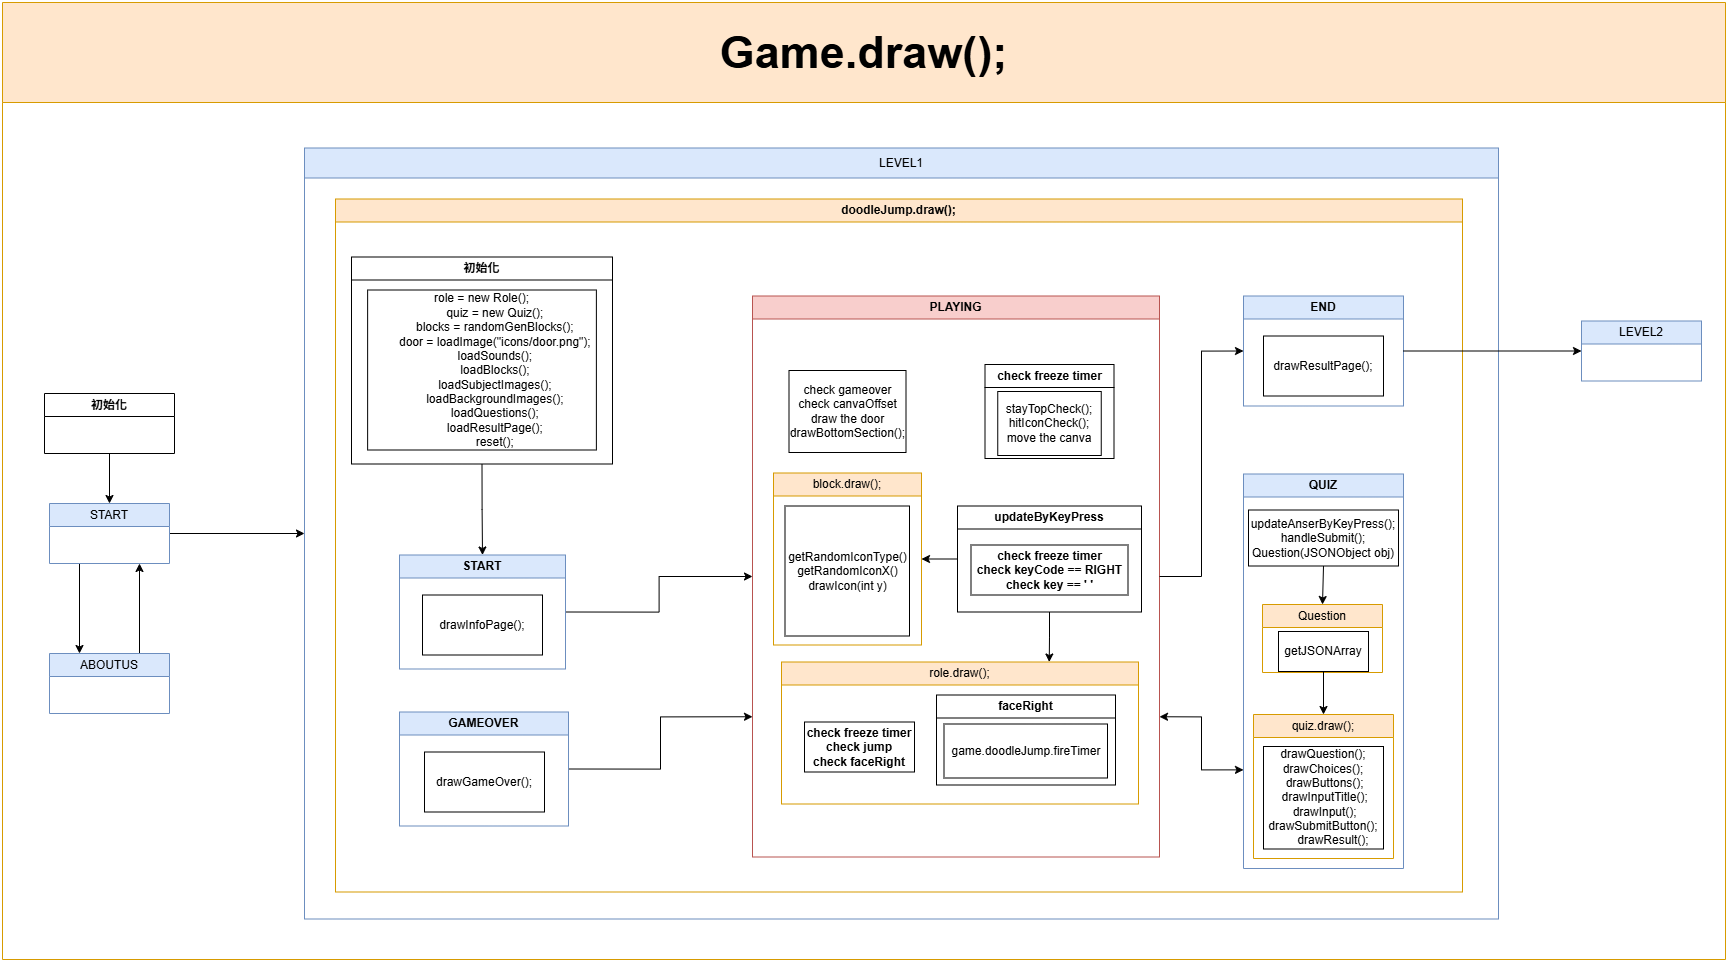

The diagram above was exported from draw.io. Its source (the exported page's mxGraphModel, read from the mxfile embedded in the PNG):
<mxGraphModel dx="1209" dy="1168" grid="0" gridSize="10" guides="1" tooltips="1" connect="1" arrows="1" fold="1" page="1" pageScale="1" pageWidth="827" pageHeight="1169" math="0" shadow="0">
  <root>
    <mxCell id="0" />
    <mxCell id="1" parent="0" />
    <mxCell id="VDZzqtf6pBX9vTgafcBY-35" value="&lt;font style=&quot;font-size: 45px;&quot;&gt;Game.draw();&lt;/font&gt;" style="swimlane;whiteSpace=wrap;html=1;startSize=100;fontSize=20;fillColor=#ffe6cc;strokeColor=#d79b00;" parent="1" vertex="1">
      <mxGeometry x="840" y="20" width="1723" height="957" as="geometry">
        <mxRectangle x="840" y="20" width="200" height="100" as="alternateBounds" />
      </mxGeometry>
    </mxCell>
    <mxCell id="VDZzqtf6pBX9vTgafcBY-46" style="edgeStyle=orthogonalEdgeStyle;rounded=0;orthogonalLoop=1;jettySize=auto;html=1;exitX=1;exitY=0.5;exitDx=0;exitDy=0;entryX=0;entryY=0.5;entryDx=0;entryDy=0;" parent="VDZzqtf6pBX9vTgafcBY-35" edge="1">
      <mxGeometry relative="1" as="geometry">
        <mxPoint x="160" y="260" as="sourcePoint" />
      </mxGeometry>
    </mxCell>
    <mxCell id="VDZzqtf6pBX9vTgafcBY-71" style="edgeStyle=orthogonalEdgeStyle;rounded=0;orthogonalLoop=1;jettySize=auto;html=1;exitX=0.25;exitY=1;exitDx=0;exitDy=0;entryX=0.25;entryY=0;entryDx=0;entryDy=0;" parent="VDZzqtf6pBX9vTgafcBY-35" source="VDZzqtf6pBX9vTgafcBY-51" target="VDZzqtf6pBX9vTgafcBY-64" edge="1">
      <mxGeometry relative="1" as="geometry" />
    </mxCell>
    <mxCell id="8nxNPM4JtghR5XvehcW0-9" style="edgeStyle=orthogonalEdgeStyle;rounded=0;orthogonalLoop=1;jettySize=auto;html=1;exitX=1;exitY=0.5;exitDx=0;exitDy=0;entryX=0;entryY=0.5;entryDx=0;entryDy=0;" edge="1" parent="VDZzqtf6pBX9vTgafcBY-35" source="VDZzqtf6pBX9vTgafcBY-51" target="VDZzqtf6pBX9vTgafcBY-66">
      <mxGeometry relative="1" as="geometry" />
    </mxCell>
    <mxCell id="VDZzqtf6pBX9vTgafcBY-51" value="&lt;span style=&quot;font-weight: 400;&quot;&gt;START&lt;/span&gt;" style="swimlane;whiteSpace=wrap;html=1;fillColor=#dae8fc;strokeColor=#6c8ebf;" parent="VDZzqtf6pBX9vTgafcBY-35" vertex="1" collapsed="1">
      <mxGeometry x="47" y="501" width="120" height="60" as="geometry">
        <mxRectangle x="140" y="260" width="180" height="160" as="alternateBounds" />
      </mxGeometry>
    </mxCell>
    <mxCell id="VDZzqtf6pBX9vTgafcBY-53" value="drawStartPage();" style="rounded=0;whiteSpace=wrap;html=1;" parent="VDZzqtf6pBX9vTgafcBY-51" vertex="1">
      <mxGeometry x="25" y="60" width="130" height="60" as="geometry" />
    </mxCell>
    <mxCell id="VDZzqtf6pBX9vTgafcBY-72" style="edgeStyle=orthogonalEdgeStyle;rounded=0;orthogonalLoop=1;jettySize=auto;html=1;exitX=0.75;exitY=0;exitDx=0;exitDy=0;entryX=0.75;entryY=1;entryDx=0;entryDy=0;" parent="VDZzqtf6pBX9vTgafcBY-35" source="VDZzqtf6pBX9vTgafcBY-64" target="VDZzqtf6pBX9vTgafcBY-51" edge="1">
      <mxGeometry relative="1" as="geometry" />
    </mxCell>
    <mxCell id="VDZzqtf6pBX9vTgafcBY-64" value="&lt;span style=&quot;font-weight: 400;&quot;&gt;ABOUTUS&lt;/span&gt;" style="swimlane;whiteSpace=wrap;html=1;fillColor=#dae8fc;strokeColor=#6c8ebf;" parent="VDZzqtf6pBX9vTgafcBY-35" vertex="1" collapsed="1">
      <mxGeometry x="47" y="651" width="120" height="60" as="geometry">
        <mxRectangle x="140" y="410" width="180" height="160" as="alternateBounds" />
      </mxGeometry>
    </mxCell>
    <mxCell id="VDZzqtf6pBX9vTgafcBY-65" value="drawAboutUS();" style="rounded=0;whiteSpace=wrap;html=1;" parent="VDZzqtf6pBX9vTgafcBY-64" vertex="1">
      <mxGeometry x="25" y="60" width="130" height="60" as="geometry" />
    </mxCell>
    <mxCell id="VDZzqtf6pBX9vTgafcBY-66" value="&lt;span style=&quot;font-weight: 400;&quot;&gt;LEVEL1&lt;/span&gt;" style="swimlane;whiteSpace=wrap;html=1;startSize=30;fillColor=#dae8fc;strokeColor=#6c8ebf;" parent="VDZzqtf6pBX9vTgafcBY-35" vertex="1">
      <mxGeometry x="302" y="145.5" width="1194" height="771" as="geometry">
        <mxRectangle x="360" y="116" width="120" height="60" as="alternateBounds" />
      </mxGeometry>
    </mxCell>
    <mxCell id="VDZzqtf6pBX9vTgafcBY-86" value="doodleJump.draw();" style="swimlane;whiteSpace=wrap;html=1;startSize=23;fillColor=#ffe6cc;strokeColor=#d79b00;" parent="VDZzqtf6pBX9vTgafcBY-66" vertex="1">
      <mxGeometry x="31" y="51" width="1127" height="693" as="geometry">
        <mxRectangle x="16" y="44" width="130" height="60" as="alternateBounds" />
      </mxGeometry>
    </mxCell>
    <mxCell id="8nxNPM4JtghR5XvehcW0-33" style="edgeStyle=orthogonalEdgeStyle;rounded=0;orthogonalLoop=1;jettySize=auto;html=1;exitX=1;exitY=0.5;exitDx=0;exitDy=0;entryX=0;entryY=0.5;entryDx=0;entryDy=0;" edge="1" parent="VDZzqtf6pBX9vTgafcBY-86" source="VDZzqtf6pBX9vTgafcBY-70" target="VDZzqtf6pBX9vTgafcBY-74">
      <mxGeometry relative="1" as="geometry" />
    </mxCell>
    <mxCell id="VDZzqtf6pBX9vTgafcBY-70" value="START" style="swimlane;whiteSpace=wrap;html=1;startSize=23;fillColor=#dae8fc;strokeColor=#6c8ebf;" parent="VDZzqtf6pBX9vTgafcBY-86" vertex="1">
      <mxGeometry x="64" y="356" width="166" height="114" as="geometry">
        <mxRectangle x="44" y="186" width="130" height="60" as="alternateBounds" />
      </mxGeometry>
    </mxCell>
    <mxCell id="VDZzqtf6pBX9vTgafcBY-93" value="drawInfoPage();" style="whiteSpace=wrap;html=1;" parent="VDZzqtf6pBX9vTgafcBY-70" vertex="1">
      <mxGeometry x="23" y="40" width="120" height="60" as="geometry" />
    </mxCell>
    <mxCell id="8nxNPM4JtghR5XvehcW0-52" style="edgeStyle=orthogonalEdgeStyle;rounded=0;orthogonalLoop=1;jettySize=auto;html=1;exitX=1;exitY=0.5;exitDx=0;exitDy=0;entryX=0;entryY=0.75;entryDx=0;entryDy=0;" edge="1" parent="VDZzqtf6pBX9vTgafcBY-86" source="VDZzqtf6pBX9vTgafcBY-75" target="VDZzqtf6pBX9vTgafcBY-74">
      <mxGeometry relative="1" as="geometry" />
    </mxCell>
    <mxCell id="VDZzqtf6pBX9vTgafcBY-75" value="GAMEOVER" style="swimlane;whiteSpace=wrap;html=1;startSize=23;fillColor=#dae8fc;strokeColor=#6c8ebf;" parent="VDZzqtf6pBX9vTgafcBY-86" vertex="1">
      <mxGeometry x="64" y="513" width="169" height="114" as="geometry">
        <mxRectangle x="274" y="186" width="130" height="60" as="alternateBounds" />
      </mxGeometry>
    </mxCell>
    <mxCell id="VDZzqtf6pBX9vTgafcBY-103" value="drawGameOver();" style="whiteSpace=wrap;html=1;" parent="VDZzqtf6pBX9vTgafcBY-75" vertex="1">
      <mxGeometry x="25" y="40" width="120" height="60" as="geometry" />
    </mxCell>
    <mxCell id="8nxNPM4JtghR5XvehcW0-16" style="edgeStyle=orthogonalEdgeStyle;rounded=0;orthogonalLoop=1;jettySize=auto;html=1;exitX=0.5;exitY=1;exitDx=0;exitDy=0;entryX=0.5;entryY=0;entryDx=0;entryDy=0;" edge="1" parent="VDZzqtf6pBX9vTgafcBY-86" source="VDZzqtf6pBX9vTgafcBY-97" target="VDZzqtf6pBX9vTgafcBY-70">
      <mxGeometry relative="1" as="geometry" />
    </mxCell>
    <mxCell id="VDZzqtf6pBX9vTgafcBY-97" value="初始化" style="swimlane;whiteSpace=wrap;html=1;startSize=23;" parent="VDZzqtf6pBX9vTgafcBY-86" vertex="1">
      <mxGeometry x="16" y="58" width="261" height="207" as="geometry">
        <mxRectangle x="118.5" y="47" width="130" height="60" as="alternateBounds" />
      </mxGeometry>
    </mxCell>
    <mxCell id="VDZzqtf6pBX9vTgafcBY-98" value="&lt;div&gt;role = new Role();&lt;/div&gt;&lt;div&gt;&amp;nbsp; &amp;nbsp; &amp;nbsp; &amp;nbsp; quiz = new Quiz();&lt;/div&gt;&lt;div&gt;&amp;nbsp; &amp;nbsp; &amp;nbsp; &amp;nbsp; blocks = randomGenBlocks();&lt;/div&gt;&lt;div&gt;&amp;nbsp; &amp;nbsp; &amp;nbsp; &amp;nbsp; door = loadImage(&quot;icons/door.png&quot;);&lt;/div&gt;&lt;div&gt;&amp;nbsp; &amp;nbsp; &amp;nbsp; &amp;nbsp; loadSounds();&lt;/div&gt;&lt;div&gt;&amp;nbsp; &amp;nbsp; &amp;nbsp; &amp;nbsp; loadBlocks();&lt;/div&gt;&lt;div&gt;&amp;nbsp; &amp;nbsp; &amp;nbsp; &amp;nbsp; loadSubjectImages();&lt;/div&gt;&lt;div&gt;&amp;nbsp; &amp;nbsp; &amp;nbsp; &amp;nbsp; loadBackgroundImages();&lt;/div&gt;&lt;div&gt;&amp;nbsp; &amp;nbsp; &amp;nbsp; &amp;nbsp; loadQuestions();&lt;/div&gt;&lt;div&gt;&amp;nbsp; &amp;nbsp; &amp;nbsp; &amp;nbsp; loadResultPage();&lt;/div&gt;&lt;div&gt;&amp;nbsp; &amp;nbsp; &amp;nbsp; &amp;nbsp; reset();&lt;/div&gt;" style="whiteSpace=wrap;html=1;" parent="VDZzqtf6pBX9vTgafcBY-97" vertex="1">
      <mxGeometry x="16.13" y="33" width="228.75" height="160" as="geometry" />
    </mxCell>
    <mxCell id="8nxNPM4JtghR5XvehcW0-41" style="edgeStyle=orthogonalEdgeStyle;rounded=0;orthogonalLoop=1;jettySize=auto;html=1;exitX=1;exitY=0.75;exitDx=0;exitDy=0;entryX=0;entryY=0.75;entryDx=0;entryDy=0;startArrow=classic;startFill=1;" edge="1" parent="VDZzqtf6pBX9vTgafcBY-86" source="VDZzqtf6pBX9vTgafcBY-74" target="VDZzqtf6pBX9vTgafcBY-77">
      <mxGeometry relative="1" as="geometry" />
    </mxCell>
    <mxCell id="VDZzqtf6pBX9vTgafcBY-74" value="PLAYING" style="swimlane;whiteSpace=wrap;html=1;startSize=23;fillColor=#f8cecc;strokeColor=#b85450;" parent="VDZzqtf6pBX9vTgafcBY-86" vertex="1">
      <mxGeometry x="417" y="97" width="407" height="561" as="geometry">
        <mxRectangle x="398" y="438" width="130" height="60" as="alternateBounds" />
      </mxGeometry>
    </mxCell>
    <mxCell id="VDZzqtf6pBX9vTgafcBY-134" value="&lt;span style=&quot;background-color: transparent; color: light-dark(rgb(0, 0, 0), rgb(255, 255, 255));&quot;&gt;check freeze timer&lt;/span&gt;" style="swimlane;whiteSpace=wrap;html=1;" parent="VDZzqtf6pBX9vTgafcBY-74" vertex="1">
      <mxGeometry x="232.5" y="68.5" width="129" height="94" as="geometry" />
    </mxCell>
    <mxCell id="VDZzqtf6pBX9vTgafcBY-135" value="&lt;div&gt;stayTopCheck();&lt;/div&gt;&lt;div&gt;hitIconCheck();&lt;/div&gt;&lt;div&gt;move the canva&lt;/div&gt;" style="rounded=0;whiteSpace=wrap;html=1;" parent="VDZzqtf6pBX9vTgafcBY-134" vertex="1">
      <mxGeometry x="12.75" y="27" width="103.5" height="64" as="geometry" />
    </mxCell>
    <mxCell id="VDZzqtf6pBX9vTgafcBY-136" value="&lt;span style=&quot;font-weight: 400;&quot;&gt;block.draw();&lt;/span&gt;" style="swimlane;whiteSpace=wrap;html=1;fillColor=#ffe6cc;strokeColor=#d79b00;" parent="VDZzqtf6pBX9vTgafcBY-74" vertex="1">
      <mxGeometry x="21" y="177" width="148" height="172" as="geometry">
        <mxRectangle x="40" y="390" width="120" height="60" as="alternateBounds" />
      </mxGeometry>
    </mxCell>
    <mxCell id="VDZzqtf6pBX9vTgafcBY-137" value="getRandomIconType()&lt;div&gt;getRandomIconX()&lt;br&gt;drawIcon(int y)&lt;/div&gt;" style="rounded=0;whiteSpace=wrap;html=1;" parent="VDZzqtf6pBX9vTgafcBY-136" vertex="1">
      <mxGeometry x="11.5" y="33" width="124.5" height="130" as="geometry" />
    </mxCell>
    <mxCell id="VDZzqtf6pBX9vTgafcBY-132" value="check gameover&lt;div&gt;check canvaOffset&lt;/div&gt;&lt;div&gt;draw the door&lt;/div&gt;&lt;div&gt;drawBottomSection();&lt;/div&gt;" style="rounded=0;whiteSpace=wrap;html=1;" parent="VDZzqtf6pBX9vTgafcBY-74" vertex="1">
      <mxGeometry x="36.5" y="74.5" width="117" height="82" as="geometry" />
    </mxCell>
    <mxCell id="VDZzqtf6pBX9vTgafcBY-141" value="&lt;span style=&quot;font-weight: 400;&quot;&gt;role.draw();&lt;/span&gt;" style="swimlane;whiteSpace=wrap;html=1;fillColor=#ffe6cc;strokeColor=#d79b00;" parent="VDZzqtf6pBX9vTgafcBY-74" vertex="1">
      <mxGeometry x="29" y="366" width="357" height="142" as="geometry">
        <mxRectangle x="46" y="696" width="120" height="60" as="alternateBounds" />
      </mxGeometry>
    </mxCell>
    <mxCell id="VDZzqtf6pBX9vTgafcBY-142" value="&lt;span style=&quot;font-weight: 700;&quot;&gt;check freeze timer&lt;/span&gt;&lt;div&gt;&lt;span style=&quot;font-weight: 700;&quot;&gt;check jump&lt;/span&gt;&lt;/div&gt;&lt;div&gt;&lt;span style=&quot;font-weight: 700;&quot;&gt;check faceRight&lt;/span&gt;&lt;/div&gt;" style="rounded=0;whiteSpace=wrap;html=1;" parent="VDZzqtf6pBX9vTgafcBY-141" vertex="1">
      <mxGeometry x="23" y="60" width="110" height="50" as="geometry" />
    </mxCell>
    <mxCell id="VDZzqtf6pBX9vTgafcBY-148" value="faceRight" style="swimlane;whiteSpace=wrap;html=1;" parent="VDZzqtf6pBX9vTgafcBY-141" vertex="1">
      <mxGeometry x="155" y="33" width="179" height="90" as="geometry" />
    </mxCell>
    <mxCell id="VDZzqtf6pBX9vTgafcBY-149" value="game.doodleJump.fireTimer" style="rounded=0;whiteSpace=wrap;html=1;" parent="VDZzqtf6pBX9vTgafcBY-148" vertex="1">
      <mxGeometry x="7.5" y="29" width="163.5" height="54" as="geometry" />
    </mxCell>
    <mxCell id="8nxNPM4JtghR5XvehcW0-46" style="edgeStyle=orthogonalEdgeStyle;rounded=0;orthogonalLoop=1;jettySize=auto;html=1;exitX=0.5;exitY=1;exitDx=0;exitDy=0;entryX=0.75;entryY=0;entryDx=0;entryDy=0;" edge="1" parent="VDZzqtf6pBX9vTgafcBY-74" source="8nxNPM4JtghR5XvehcW0-45" target="VDZzqtf6pBX9vTgafcBY-141">
      <mxGeometry relative="1" as="geometry" />
    </mxCell>
    <mxCell id="8nxNPM4JtghR5XvehcW0-51" style="edgeStyle=orthogonalEdgeStyle;rounded=0;orthogonalLoop=1;jettySize=auto;html=1;exitX=0;exitY=0.5;exitDx=0;exitDy=0;entryX=1;entryY=0.5;entryDx=0;entryDy=0;" edge="1" parent="VDZzqtf6pBX9vTgafcBY-74" source="8nxNPM4JtghR5XvehcW0-45" target="VDZzqtf6pBX9vTgafcBY-136">
      <mxGeometry relative="1" as="geometry" />
    </mxCell>
    <mxCell id="8nxNPM4JtghR5XvehcW0-45" value="updateByKeyPress" style="swimlane;whiteSpace=wrap;html=1;" vertex="1" parent="VDZzqtf6pBX9vTgafcBY-74">
      <mxGeometry x="205" y="210" width="184" height="106" as="geometry" />
    </mxCell>
    <mxCell id="8nxNPM4JtghR5XvehcW0-49" value="&lt;span style=&quot;font-weight: 700;&quot;&gt;check freeze timer&lt;/span&gt;&lt;div&gt;&lt;b&gt;check&amp;nbsp;&lt;/b&gt;&lt;span style=&quot;background-color: transparent;&quot;&gt;&lt;b&gt;keyCode == RIGHT&lt;/b&gt;&lt;/span&gt;&lt;/div&gt;&lt;div&gt;&lt;b style=&quot;background-color: transparent; color: light-dark(rgb(0, 0, 0), rgb(255, 255, 255));&quot;&gt;check key == ' '&lt;/b&gt;&lt;/div&gt;" style="rounded=0;whiteSpace=wrap;html=1;" vertex="1" parent="8nxNPM4JtghR5XvehcW0-45">
      <mxGeometry x="13.5" y="39" width="157" height="50" as="geometry" />
    </mxCell>
    <mxCell id="VDZzqtf6pBX9vTgafcBY-77" value="QUIZ" style="swimlane;whiteSpace=wrap;html=1;startSize=23;fillColor=#dae8fc;strokeColor=#6c8ebf;" parent="VDZzqtf6pBX9vTgafcBY-86" vertex="1">
      <mxGeometry x="908" y="275" width="160" height="394.5" as="geometry">
        <mxRectangle x="921" y="526" width="130" height="60" as="alternateBounds" />
      </mxGeometry>
    </mxCell>
    <mxCell id="VDZzqtf6pBX9vTgafcBY-106" value="&lt;span style=&quot;font-weight: 400;&quot;&gt;quiz.draw();&lt;/span&gt;" style="swimlane;whiteSpace=wrap;html=1;startSize=23;fillColor=#ffe6cc;strokeColor=#d79b00;" parent="VDZzqtf6pBX9vTgafcBY-77" vertex="1">
      <mxGeometry x="10" y="240.5" width="140" height="144" as="geometry">
        <mxRectangle x="16" y="250.5" width="130" height="60" as="alternateBounds" />
      </mxGeometry>
    </mxCell>
    <mxCell id="VDZzqtf6pBX9vTgafcBY-139" value="drawQuestion();&lt;div&gt;&lt;div&gt;drawChoices();&lt;/div&gt;&lt;div&gt;&amp;nbsp;drawButtons();&lt;/div&gt;&lt;div&gt;&amp;nbsp;drawInputTitle();&lt;/div&gt;&lt;div&gt;&amp;nbsp;drawInput();&lt;/div&gt;&lt;/div&gt;&lt;div&gt;&lt;div&gt;drawSubmitButton();&lt;/div&gt;&lt;div&gt;&amp;nbsp; &amp;nbsp; &amp;nbsp; drawResult();&lt;/div&gt;&lt;/div&gt;" style="whiteSpace=wrap;html=1;" parent="VDZzqtf6pBX9vTgafcBY-106" vertex="1">
      <mxGeometry x="10" y="32" width="120" height="102.5" as="geometry" />
    </mxCell>
    <mxCell id="8nxNPM4JtghR5XvehcW0-27" style="edgeStyle=orthogonalEdgeStyle;rounded=0;orthogonalLoop=1;jettySize=auto;html=1;exitX=0.5;exitY=1;exitDx=0;exitDy=0;entryX=0.5;entryY=0;entryDx=0;entryDy=0;" edge="1" parent="VDZzqtf6pBX9vTgafcBY-77" source="VDZzqtf6pBX9vTgafcBY-166" target="VDZzqtf6pBX9vTgafcBY-138">
      <mxGeometry relative="1" as="geometry" />
    </mxCell>
    <mxCell id="VDZzqtf6pBX9vTgafcBY-166" value="updateAnserByKeyPress();&lt;div&gt;handleSubmit();&lt;/div&gt;&lt;div&gt;Question(JSONObject obj)&lt;/div&gt;" style="whiteSpace=wrap;html=1;" parent="VDZzqtf6pBX9vTgafcBY-77" vertex="1">
      <mxGeometry x="5" y="36" width="150" height="56" as="geometry" />
    </mxCell>
    <mxCell id="VDZzqtf6pBX9vTgafcBY-138" value="&lt;span style=&quot;font-weight: 400;&quot;&gt;Question&lt;/span&gt;" style="swimlane;whiteSpace=wrap;html=1;startSize=23;fillColor=#ffe6cc;strokeColor=#d79b00;" parent="VDZzqtf6pBX9vTgafcBY-77" vertex="1">
      <mxGeometry x="19" y="130.5" width="120" height="68" as="geometry">
        <mxRectangle x="20" y="121" width="130" height="60" as="alternateBounds" />
      </mxGeometry>
    </mxCell>
    <mxCell id="VDZzqtf6pBX9vTgafcBY-168" value="getJSONArray" style="whiteSpace=wrap;html=1;" parent="VDZzqtf6pBX9vTgafcBY-138" vertex="1">
      <mxGeometry x="16" y="27" width="90" height="40" as="geometry" />
    </mxCell>
    <mxCell id="VDZzqtf6pBX9vTgafcBY-172" style="edgeStyle=orthogonalEdgeStyle;rounded=0;orthogonalLoop=1;jettySize=auto;html=1;exitX=0.5;exitY=1;exitDx=0;exitDy=0;entryX=0.5;entryY=0;entryDx=0;entryDy=0;" parent="VDZzqtf6pBX9vTgafcBY-77" source="VDZzqtf6pBX9vTgafcBY-168" target="VDZzqtf6pBX9vTgafcBY-106" edge="1">
      <mxGeometry relative="1" as="geometry" />
    </mxCell>
    <mxCell id="VDZzqtf6pBX9vTgafcBY-76" value="END" style="swimlane;whiteSpace=wrap;html=1;startSize=23;fillColor=#dae8fc;strokeColor=#6c8ebf;" parent="VDZzqtf6pBX9vTgafcBY-86" vertex="1">
      <mxGeometry x="908" y="97" width="160" height="110" as="geometry">
        <mxRectangle x="921" y="97" width="130" height="60" as="alternateBounds" />
      </mxGeometry>
    </mxCell>
    <mxCell id="VDZzqtf6pBX9vTgafcBY-104" value="drawResultPage();" style="whiteSpace=wrap;html=1;" parent="VDZzqtf6pBX9vTgafcBY-76" vertex="1">
      <mxGeometry x="20" y="40" width="120" height="60" as="geometry" />
    </mxCell>
    <mxCell id="8nxNPM4JtghR5XvehcW0-38" style="edgeStyle=orthogonalEdgeStyle;rounded=0;orthogonalLoop=1;jettySize=auto;html=1;exitX=1;exitY=0.5;exitDx=0;exitDy=0;entryX=0;entryY=0.5;entryDx=0;entryDy=0;" edge="1" parent="VDZzqtf6pBX9vTgafcBY-86" source="VDZzqtf6pBX9vTgafcBY-74" target="VDZzqtf6pBX9vTgafcBY-76">
      <mxGeometry relative="1" as="geometry" />
    </mxCell>
    <mxCell id="VDZzqtf6pBX9vTgafcBY-94" value="初始化" style="swimlane;whiteSpace=wrap;html=1;startSize=23;" parent="VDZzqtf6pBX9vTgafcBY-35" vertex="1" collapsed="1">
      <mxGeometry x="42" y="391" width="130" height="60" as="geometry">
        <mxRectangle x="20" y="230" width="180" height="180" as="alternateBounds" />
      </mxGeometry>
    </mxCell>
    <mxCell id="VDZzqtf6pBX9vTgafcBY-95" value="&lt;div&gt;loadMusics();&lt;/div&gt;&lt;div&gt;&amp;nbsp; &amp;nbsp; loadFonts();&lt;/div&gt;&lt;div&gt;&amp;nbsp; &amp;nbsp; loadBackgroundImages();&lt;/div&gt;&lt;div&gt;&amp;nbsp; &amp;nbsp; doodleJump = new DoodleJump();&lt;/div&gt;&lt;div&gt;&amp;nbsp; &amp;nbsp; gameStatus = Status.START;&lt;/div&gt;&lt;div&gt;&amp;nbsp; &amp;nbsp; openningMusic.loop();&lt;/div&gt;&lt;div&gt;&amp;nbsp; &amp;nbsp; lines = loadStrings(&quot;aboutUs.txt&quot;);&lt;/div&gt;" style="whiteSpace=wrap;html=1;" parent="VDZzqtf6pBX9vTgafcBY-94" vertex="1">
      <mxGeometry x="11.25" y="27" width="157.5" height="150" as="geometry" />
    </mxCell>
    <mxCell id="VDZzqtf6pBX9vTgafcBY-176" style="edgeStyle=orthogonalEdgeStyle;rounded=0;orthogonalLoop=1;jettySize=auto;html=1;exitX=0.5;exitY=1;exitDx=0;exitDy=0;entryX=0.5;entryY=0;entryDx=0;entryDy=0;" parent="VDZzqtf6pBX9vTgafcBY-35" source="VDZzqtf6pBX9vTgafcBY-95" target="VDZzqtf6pBX9vTgafcBY-51" edge="1">
      <mxGeometry relative="1" as="geometry" />
    </mxCell>
    <mxCell id="VDZzqtf6pBX9vTgafcBY-87" value="&lt;span style=&quot;font-weight: 400;&quot;&gt;LEVEL2&lt;/span&gt;" style="swimlane;whiteSpace=wrap;html=1;fillColor=#dae8fc;strokeColor=#6c8ebf;" parent="VDZzqtf6pBX9vTgafcBY-35" vertex="1" collapsed="1">
      <mxGeometry x="1579" y="318.5" width="120" height="60" as="geometry">
        <mxRectangle x="850" y="110" width="560" height="1010" as="alternateBounds" />
      </mxGeometry>
    </mxCell>
    <mxCell id="VDZzqtf6pBX9vTgafcBY-88" value="" style="rounded=0;whiteSpace=wrap;html=1;" parent="VDZzqtf6pBX9vTgafcBY-87" vertex="1">
      <mxGeometry x="25" y="60" width="130" height="60" as="geometry" />
    </mxCell>
    <mxCell id="8nxNPM4JtghR5XvehcW0-28" style="edgeStyle=orthogonalEdgeStyle;rounded=0;orthogonalLoop=1;jettySize=auto;html=1;exitX=1;exitY=0.5;exitDx=0;exitDy=0;entryX=0;entryY=0.5;entryDx=0;entryDy=0;" edge="1" parent="VDZzqtf6pBX9vTgafcBY-35" source="VDZzqtf6pBX9vTgafcBY-76" target="VDZzqtf6pBX9vTgafcBY-87">
      <mxGeometry relative="1" as="geometry" />
    </mxCell>
  </root>
</mxGraphModel>